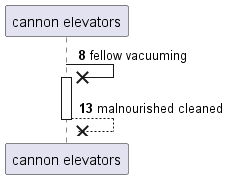

The diagram above was rendered by PlantUML. Its source (embedded in the PNG):
@startuml
participant "cannon elevators" as 0
autonumber 8 5
0 ->x 0++ : fellow vacuuming
return malnourished cleaned
@enduml